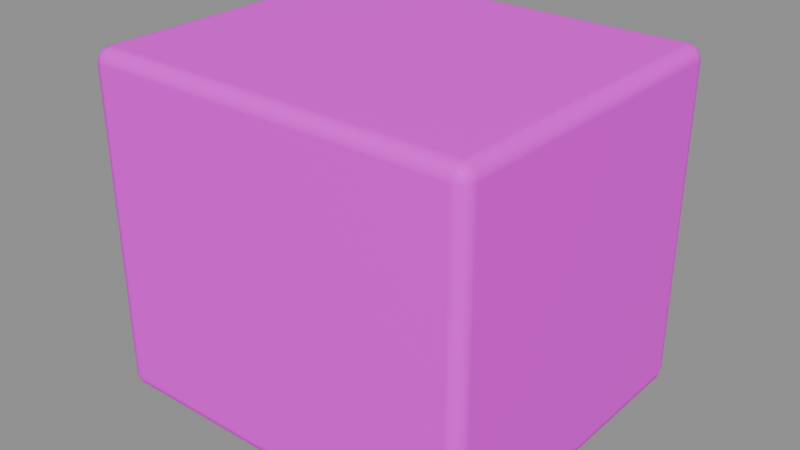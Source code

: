 # Source: upper_room.blend  (saved by Blender 5.2.45; exported with 4.5.12 LTS)
import bpy
from mathutils import Matrix  # noqa: F401  (used for matrix-valued properties, if any)

bpy.ops.wm.read_factory_settings(use_empty=True)
scene = bpy.context.scene
scene.name = '屋顶小屋墙壳'

# ---- collections
col_sea_scene_sbr_upper_room = bpy.data.collections.new('SEA-SCENE-SBR-UPPER-ROOM'); scene.collection.children.link(col_sea_scene_sbr_upper_room)

# ---- images (referenced by path relative to the original .blend; pixels are not part of the script)
import os
ASSET_DIR = os.environ.get("B2B_ASSET_DIR", "")  # directory of the original .blend (textures are referenced by path, not embedded)
HERE = os.path.dirname(os.path.abspath(__file__))  # packed textures are extracted next to this script under _unpacked/

def load_image(name, relpath, width, height, colorspace="sRGB"):
    """Load a texture the original file referenced (path relative to the .blend, or extracted next to this script)."""
    p = next((c for c in (os.path.join(HERE, relpath), os.path.join(ASSET_DIR, relpath)) if relpath and os.path.exists(c)), "")
    if p:
        img = bpy.data.images.load(p, check_existing=True)
        img.name = name
    else:  # same state as the original file: an image datablock whose file is absent (Cycles renders it pink)
        img = bpy.data.images.new(name, width, height)
        img.source = "FILE"
        img.filepath = "//" + (relpath or name)
    img.colorspace_settings.name = colorspace
    return img
img_sea_cozy_8x8_512_png = load_image('sea_cozy_8x8_512.png', 'sea_cozy_8x8_512.png', 1024, 1024, 'sRGB')

# ---- materials (node trees are filled in below, after node groups)
mat_sea_matte = bpy.data.materials.new('SEA_Matte')

# ---- material node trees
mat_sea_matte.use_nodes = True; mat_sea_matte.node_tree.nodes.clear()
_N = mat_sea_matte.node_tree.nodes; _L = mat_sea_matte.node_tree.links
n0 = _N.new('ShaderNodeUVMap'); n0.name = 'UV Map'; n0.location = (0, 0)
n0.width = 160
n0.uv_map = 'PaletteUV'
n1 = _N.new('ShaderNodeTexImage'); n1.name = 'Image Texture'; n1.location = (0, 0)
n1.image = img_sea_cozy_8x8_512_png
n1.interpolation = 'Closest'
n2 = _N.new('ShaderNodeBsdfPrincipled'); n2.name = 'Principled BSDF'; n2.location = (0, 0)
n2.inputs[2].default_value = 0.62
n2.inputs[10].default_value = 0.005
n2.inputs[13].default_value = 0.25
n3 = _N.new('ShaderNodeOutputMaterial'); n3.name = 'Material Output'; n3.location = (0, 0)
n4 = _N.new('ShaderNodeHueSaturation'); n4.name = 'Hue/Saturation/Value'; n4.location = (0, 0)
n4.width = 160
n5 = _N.new('ShaderNodeSeparateXYZ'); n5.name = 'Separate XYZ'; n5.location = (0, 0)
n6 = _N.new('ShaderNodeMath'); n6.name = 'Math'; n6.location = (0, 0)
n6.operation = 'MULTIPLY'
n6.inputs[1].default_value = 8.0
n7 = _N.new('ShaderNodeMath'); n7.name = 'Math.001'; n7.location = (0, 0)
n7.operation = 'FLOOR'
n8 = _N.new('ShaderNodeMath'); n8.name = 'Math.002'; n8.location = (0, 0)
n8.operation = 'COMPARE'
n8.inputs[1].default_value = 5.0
n8.inputs[2].default_value = 0.01
n9 = _N.new('ShaderNodeMath'); n9.name = 'Math.003'; n9.location = (0, 0)
n9.operation = 'MULTIPLY'
n9.inputs[1].default_value = 8.0
n10 = _N.new('ShaderNodeMath'); n10.name = 'Math.004'; n10.location = (0, 0)
n10.operation = 'FLOOR'
n11 = _N.new('ShaderNodeMath'); n11.name = 'Math.005'; n11.location = (0, 0)
n11.operation = 'COMPARE'
n11.inputs[1].default_value = 5.0
n11.inputs[2].default_value = 0.01
n12 = _N.new('ShaderNodeMath'); n12.name = 'Math.006'; n12.location = (0, 0)
n12.operation = 'MULTIPLY'
n13 = _N.new('ShaderNodeMath'); n13.name = 'Math.007'; n13.location = (0, 0)
n13.operation = 'MULTIPLY_ADD'
n13.inputs[1].default_value = 0.02
n14 = _N.new('ShaderNodeMath'); n14.name = 'Math.008'; n14.location = (0, 0)
n14.operation = 'MULTIPLY_ADD'
n14.inputs[1].default_value = -0.18
n14.inputs[2].default_value = 1.12
n15 = _N.new('ShaderNodeSeparateXYZ'); n15.name = '分离 XYZ'; n15.location = (0, 0)
n16 = _N.new('ShaderNodeMath'); n16.name = '运算'; n16.location = (0, 0)
n16.operation = 'MULTIPLY'
n16.inputs[1].default_value = 8.0
n17 = _N.new('ShaderNodeMath'); n17.name = '运算.001'; n17.location = (0, 0)
n17.operation = 'FLOOR'
n18 = _N.new('ShaderNodeMath'); n18.name = '运算.002'; n18.location = (0, 0)
n18.operation = 'COMPARE'
n18.inputs[1].default_value = 5.0
n18.inputs[2].default_value = 0.01
n19 = _N.new('ShaderNodeMath'); n19.name = '运算.003'; n19.location = (0, 0)
n19.operation = 'MULTIPLY'
n19.inputs[1].default_value = 8.0
n20 = _N.new('ShaderNodeMath'); n20.name = '运算.004'; n20.location = (0, 0)
n20.operation = 'FLOOR'
n21 = _N.new('ShaderNodeMath'); n21.name = '运算.005'; n21.location = (0, 0)
n21.operation = 'COMPARE'
n21.inputs[1].default_value = 2.0
n21.inputs[2].default_value = 0.01
n22 = _N.new('ShaderNodeMath'); n22.name = '运算.006'; n22.location = (0, 0)
n22.operation = 'MULTIPLY'
n23 = _N.new('ShaderNodeHueSaturation'); n23.name = '色相/饱和度/明度'; n23.location = (0, 0)
n23.width = 160
n23.inputs[0].default_value = 0.567
n23.inputs[1].default_value = 0.95
n23.inputs[2].default_value = 0.75
n24 = _N.new('ShaderNodeMixRGB'); n24.name = '混合 (旧版)'; n24.location = (0, 0)
_L.new(n0.outputs[0], n1.inputs[0])
_L.new(n1.outputs[0], n4.inputs[4])
_L.new(n2.outputs[0], n3.inputs[0])
_L.new(n0.outputs[0], n5.inputs[0])
_L.new(n5.outputs[0], n6.inputs[0])
_L.new(n6.outputs[0], n7.inputs[0])
_L.new(n7.outputs[0], n8.inputs[0])
_L.new(n5.outputs[1], n9.inputs[0])
_L.new(n9.outputs[0], n10.inputs[0])
_L.new(n10.outputs[0], n11.inputs[0])
_L.new(n8.outputs[0], n12.inputs[0])
_L.new(n11.outputs[0], n12.inputs[1])
_L.new(n12.outputs[0], n13.inputs[0])
_L.new(n13.outputs[0], n4.inputs[0])
_L.new(n12.outputs[0], n14.inputs[0])
_L.new(n14.outputs[0], n4.inputs[1])
_L.new(n0.outputs[0], n15.inputs[0])
_L.new(n15.outputs[0], n16.inputs[0])
_L.new(n16.outputs[0], n17.inputs[0])
_L.new(n17.outputs[0], n18.inputs[0])
_L.new(n15.outputs[1], n19.inputs[0])
_L.new(n19.outputs[0], n20.inputs[0])
_L.new(n20.outputs[0], n21.inputs[0])
_L.new(n18.outputs[0], n22.inputs[0])
_L.new(n21.outputs[0], n22.inputs[1])
_L.new(n4.outputs[0], n23.inputs[4])
_L.new(n22.outputs[0], n24.inputs[0])
_L.new(n4.outputs[0], n24.inputs[1])
_L.new(n23.outputs[0], n24.inputs[2])
_L.new(n24.outputs[0], n2.inputs[0])
n3.is_active_output = True

# ---- meshes
me_cube_024 = bpy.data.meshes.new('Cube.024')
me_cube_024.from_pydata([(-1.045, -0.895, 0.0), (-1.045, -0.975, 0.08), (-1.125, -0.895, 0.08), (-1.045, -0.9349, 0.01069), (-1.085, -0.895, 0.01069), (-1.083, -0.9333, 0.02107), (-1.085, -0.9643, 0.08), (-1.045, -0.9643, 0.04005), (-1.083, -0.9539, 0.04174), (-1.114, -0.895, 0.04005), (-1.114, -0.9349, 0.08), (-1.104, -0.9333, 0.04174), (-1.045, -0.975, 1.87), (-1.045, -0.895, 1.95), (-1.125, -0.895, 1.87), (-1.045, -0.9643, 1.91), (-1.085, -0.9643, 1.87), (-1.083, -0.9539, 1.908), (-1.085, -0.895, 1.939), (-1.045, -0.9349, 1.939), (-1.083, -0.9333, 1.929), (-1.114, -0.9349, 1.87), (-1.114, -0.895, 1.91), (-1.104, -0.9333, 1.908), (-1.045, 0.895, 0.0), (-1.125, 0.895, 0.08), (-1.045, 0.975, 0.08), (-1.085, 0.895, 0.01069), (-1.045, 0.9349, 0.01069), (-1.083, 0.9333, 0.02107), (-1.114, 0.9349, 0.08), (-1.114, 0.895, 0.04005), (-1.104, 0.9333, 0.04174), (-1.045, 0.9643, 0.04005), (-1.085, 0.9643, 0.08), (-1.083, 0.9539, 0.04174), (-1.045, 0.895, 1.95), (-1.045, 0.975, 1.87), (-1.125, 0.895, 1.87), (-1.045, 0.9349, 1.939), (-1.085, 0.895, 1.939), (-1.083, 0.9333, 1.929), (-1.085, 0.9643, 1.87), (-1.045, 0.9643, 1.91), (-1.083, 0.9539, 1.908), (-1.114, 0.895, 1.91), (-1.114, 0.9349, 1.87), (-1.104, 0.9333, 1.908), (1.045, -0.895, 0.0), (1.125, -0.895, 0.08), (1.045, -0.975, 0.08), (1.085, -0.895, 0.01069), (1.045, -0.9349, 0.01069), (1.083, -0.9333, 0.02107), (1.114, -0.9349, 0.08), (1.114, -0.895, 0.04005), (1.104, -0.9333, 0.04174), (1.045, -0.9643, 0.04005), (1.085, -0.9643, 0.08), (1.083, -0.9539, 0.04174), (1.045, -0.895, 1.95), (1.045, -0.975, 1.87), (1.125, -0.895, 1.87), (1.045, -0.9349, 1.939), (1.085, -0.895, 1.939), (1.083, -0.9333, 1.929), (1.085, -0.9643, 1.87), (1.045, -0.9643, 1.91), (1.083, -0.9539, 1.908), (1.114, -0.895, 1.91), (1.114, -0.9349, 1.87), (1.104, -0.9333, 1.908), (1.045, 0.895, 0.0), (1.045, 0.975, 0.08), (1.125, 0.895, 0.08), (1.045, 0.9349, 0.01069), (1.085, 0.895, 0.01069), (1.083, 0.9333, 0.02107), (1.085, 0.9643, 0.08), (1.045, 0.9643, 0.04005), (1.083, 0.9539, 0.04174), (1.114, 0.895, 0.04005), (1.114, 0.9349, 0.08), (1.104, 0.9333, 0.04174), (1.045, 0.895, 1.95), (1.125, 0.895, 1.87), (1.045, 0.975, 1.87), (1.085, 0.895, 1.939), (1.045, 0.9349, 1.939), (1.083, 0.9333, 1.929), (1.114, 0.9349, 1.87), (1.114, 0.895, 1.91), (1.104, 0.9333, 1.908), (1.045, 0.9643, 1.91), (1.085, 0.9643, 1.87), (1.083, 0.9539, 1.908)], [], [(0, 3, 5, 4), (3, 7, 8, 5), (1, 6, 8, 7), (6, 10, 11, 8), (2, 9, 11, 10), (9, 4, 5, 11), (5, 8, 11), (12, 15, 17, 16), (15, 19, 20, 17), (13, 18, 20, 19), (18, 22, 23, 20), (14, 21, 23, 22), (21, 16, 17, 23), (17, 20, 23), (24, 27, 29, 28), (27, 31, 32, 29), (25, 30, 32, 31), (30, 34, 35, 32), (26, 33, 35, 34), (33, 28, 29, 35), (29, 32, 35), (36, 39, 41, 40), (39, 43, 44, 41), (37, 42, 44, 43), (42, 46, 47, 44), (38, 45, 47, 46), (45, 40, 41, 47), (41, 44, 47), (48, 51, 53, 52), (51, 55, 56, 53), (49, 54, 56, 55), (54, 58, 59, 56), (50, 57, 59, 58), (57, 52, 53, 59), (53, 56, 59), (60, 63, 65, 64), (63, 67, 68, 65), (61, 66, 68, 67), (66, 70, 71, 68), (62, 69, 71, 70), (69, 64, 65, 71), (65, 68, 71), (72, 75, 77, 76), (75, 79, 80, 77), (73, 78, 80, 79), (78, 82, 83, 80), (74, 81, 83, 82), (81, 76, 77, 83), (77, 80, 83), (84, 87, 89, 88), (87, 91, 92, 89), (85, 90, 92, 91), (90, 94, 95, 92), (86, 93, 95, 94), (93, 88, 89, 95), (89, 92, 95), (24, 0, 4, 27), (27, 4, 9, 31), (31, 9, 2, 25), (1, 12, 16, 6), (6, 16, 21, 10), (10, 21, 14, 2), (13, 36, 40, 18), (18, 40, 45, 22), (22, 45, 38, 14), (37, 26, 34, 42), (42, 34, 30, 46), (46, 30, 25, 38), (72, 24, 28, 75), (75, 28, 33, 79), (79, 33, 26, 73), (36, 84, 88, 39), (39, 88, 93, 43), (43, 93, 86, 37), (85, 74, 82, 90), (90, 82, 78, 94), (94, 78, 73, 86), (48, 72, 76, 51), (51, 76, 81, 55), (55, 81, 74, 49), (84, 60, 64, 87), (87, 64, 69, 91), (91, 69, 62, 85), (61, 50, 58, 66), (66, 58, 54, 70), (70, 54, 49, 62), (0, 48, 52, 3), (3, 52, 57, 7), (7, 57, 50, 1), (60, 13, 19, 63), (63, 19, 15, 67), (67, 15, 12, 61), (24, 72, 48, 0), (2, 14, 38, 25), (50, 61, 12, 1), (84, 36, 13, 60), (26, 37, 86, 73), (74, 85, 62, 49)])
me_cube_024.polygons.foreach_set('use_smooth', [True] * 98)
_uv = me_cube_024.uv_layers.new(name='PaletteUV')
_uv.uv.foreach_set('vector', [0.5875, 0.9375, 0.5625, 0.9625, 0.5375, 0.9375, 0.5625, 0.9125, 0.5875, 0.9375, 0.5625, 0.9625, 0.5375, 0.9375, 0.5625, 0.9125, 0.5875, 0.9375, 0.5625, 0.9625, 0.5375, 0.9375, 0.5625, 0.9125, 0.5875, 0.9375, 0.5625, 0.9625, 0.5375, 0.9375, 0.5625, 0.9125, 0.5875, 0.9375, 0.5625, 0.9625, 0.5375, 0.9375, 0.5625, 0.9125, 0.5875, 0.9375, 0.5625, 0.9625, 0.5375, 0.9375, 0.5625, 0.9125, 0.5875, 0.9375, 0.55, 0.9592, 0.55, 0.9158, 0.5875, 0.9375, 0.5625, 0.9625, 0.5375, 0.9375, 0.5625, 0.9125, 0.5875, 0.9375, 0.5625, 0.9625, 0.5375, 0.9375, 0.5625, 0.9125, 0.5875, 0.9375, 0.5625, 0.9625, 0.5375, 0.9375, 0.5625, 0.9125, 0.5875, 0.9375, 0.5625, 0.9625, 0.5375, 0.9375, 0.5625, 0.9125, 0.5875, 0.9375, 0.5625, 0.9625, 0.5375, 0.9375, 0.5625, 0.9125, 0.5875, 0.9375, 0.5625, 0.9625, 0.5375, 0.9375, 0.5625, 0.9125, 0.5875, 0.9375, 0.55, 0.9592, 0.55, 0.9158, 0.5875, 0.9375, 0.5625, 0.9625, 0.5375, 0.9375, 0.5625, 0.9125, 0.5875, 0.9375, 0.5625, 0.9625, 0.5375, 0.9375, 0.5625, 0.9125, 0.5875, 0.9375, 0.5625, 0.9625, 0.5375, 0.9375, 0.5625, 0.9125, 0.5875, 0.9375, 0.5625, 0.9625, 0.5375, 0.9375, 0.5625, 0.9125, 0.5875, 0.9375, 0.5625, 0.9625, 0.5375, 0.9375, 0.5625, 0.9125, 0.5875, 0.9375, 0.5625, 0.9625, 0.5375, 0.9375, 0.5625, 0.9125, 0.5875, 0.9375, 0.55, 0.9592, 0.55, 0.9158, 0.5875, 0.9375, 0.5625, 0.9625, 0.5375, 0.9375, 0.5625, 0.9125, 0.5875, 0.9375, 0.5625, 0.9625, 0.5375, 0.9375, 0.5625, 0.9125, 0.5875, 0.9375, 0.5625, 0.9625, 0.5375, 0.9375, 0.5625, 0.9125, 0.5875, 0.9375, 0.5625, 0.9625, 0.5375, 0.9375, 0.5625, 0.9125, 0.5875, 0.9375, 0.5625, 0.9625, 0.5375, 0.9375, 0.5625, 0.9125, 0.5875, 0.9375, 0.5625, 0.9625, 0.5375, 0.9375, 0.5625, 0.9125, 0.5875, 0.9375, 0.55, 0.9592, 0.55, 0.9158, 0.5875, 0.9375, 0.5625, 0.9625, 0.5375, 0.9375, 0.5625, 0.9125, 0.5875, 0.9375, 0.5625, 0.9625, 0.5375, 0.9375, 0.5625, 0.9125, 0.5875, 0.9375, 0.5625, 0.9625, 0.5375, 0.9375, 0.5625, 0.9125, 0.5875, 0.9375, 0.5625, 0.9625, 0.5375, 0.9375, 0.5625, 0.9125, 0.5875, 0.9375, 0.5625, 0.9625, 0.5375, 0.9375, 0.5625, 0.9125, 0.5875, 0.9375, 0.5625, 0.9625, 0.5375, 0.9375, 0.5625, 0.9125, 0.5875, 0.9375, 0.55, 0.9592, 0.55, 0.9158, 0.5875, 0.9375, 0.5625, 0.9625, 0.5375, 0.9375, 0.5625, 0.9125, 0.5875, 0.9375, 0.5625, 0.9625, 0.5375, 0.9375, 0.5625, 0.9125, 0.5875, 0.9375, 0.5625, 0.9625, 0.5375, 0.9375, 0.5625, 0.9125, 0.5875, 0.9375, 0.5625, 0.9625, 0.5375, 0.9375, 0.5625, 0.9125, 0.5875, 0.9375, 0.5625, 0.9625, 0.5375, 0.9375, 0.5625, 0.9125, 0.5875, 0.9375, 0.5625, 0.9625, 0.5375, 0.9375, 0.5625, 0.9125, 0.5875, 0.9375, 0.55, 0.9592, 0.55, 0.9158, 0.5875, 0.9375, 0.5625, 0.9625, 0.5375, 0.9375, 0.5625, 0.9125, 0.5875, 0.9375, 0.5625, 0.9625, 0.5375, 0.9375, 0.5625, 0.9125, 0.5875, 0.9375, 0.5625, 0.9625, 0.5375, 0.9375, 0.5625, 0.9125, 0.5875, 0.9375, 0.5625, 0.9625, 0.5375, 0.9375, 0.5625, 0.9125, 0.5875, 0.9375, 0.5625, 0.9625, 0.5375, 0.9375, 0.5625, 0.9125, 0.5875, 0.9375, 0.5625, 0.9625, 0.5375, 0.9375, 0.5625, 0.9125, 0.5875, 0.9375, 0.55, 0.9592, 0.55, 0.9158, 0.5875, 0.9375, 0.5625, 0.9625, 0.5375, 0.9375, 0.5625, 0.9125, 0.5875, 0.9375, 0.5625, 0.9625, 0.5375, 0.9375, 0.5625, 0.9125, 0.5875, 0.9375, 0.5625, 0.9625, 0.5375, 0.9375, 0.5625, 0.9125, 0.5875, 0.9375, 0.5625, 0.9625, 0.5375, 0.9375, 0.5625, 0.9125, 0.5875, 0.9375, 0.5625, 0.9625, 0.5375, 0.9375, 0.5625, 0.9125, 0.5875, 0.9375, 0.5625, 0.9625, 0.5375, 0.9375, 0.5625, 0.9125, 0.5875, 0.9375, 0.55, 0.9592, 0.55, 0.9158, 0.5875, 0.9375, 0.5625, 0.9625, 0.5375, 0.9375, 0.5625, 0.9125, 0.5875, 0.9375, 0.5625, 0.9625, 0.5375, 0.9375, 0.5625, 0.9125, 0.5875, 0.9375, 0.5625, 0.9625, 0.5375, 0.9375, 0.5625, 0.9125, 0.5875, 0.9375, 0.5625, 0.9625, 0.5375, 0.9375, 0.5625, 0.9125, 0.5875, 0.9375, 0.5625, 0.9625, 0.5375, 0.9375, 0.5625, 0.9125, 0.5875, 0.9375, 0.5625, 0.9625, 0.5375, 0.9375, 0.5625, 0.9125, 0.5875, 0.9375, 0.5625, 0.9625, 0.5375, 0.9375, 0.5625, 0.9125, 0.5875, 0.9375, 0.5625, 0.9625, 0.5375, 0.9375, 0.5625, 0.9125, 0.5875, 0.9375, 0.5625, 0.9625, 0.5375, 0.9375, 0.5625, 0.9125, 0.5875, 0.9375, 0.5625, 0.9625, 0.5375, 0.9375, 0.5625, 0.9125, 0.5875, 0.9375, 0.5625, 0.9625, 0.5375, 0.9375, 0.5625, 0.9125, 0.5875, 0.9375, 0.5625, 0.9625, 0.5375, 0.9375, 0.5625, 0.9125, 0.5875, 0.9375, 0.5625, 0.9625, 0.5375, 0.9375, 0.5625, 0.9125, 0.5875, 0.9375, 0.5625, 0.9625, 0.5375, 0.9375, 0.5625, 0.9125, 0.5875, 0.9375, 0.5625, 0.9625, 0.5375, 0.9375, 0.5625, 0.9125, 0.5875, 0.9375, 0.5625, 0.9625, 0.5375, 0.9375, 0.5625, 0.9125, 0.5875, 0.9375, 0.5625, 0.9625, 0.5375, 0.9375, 0.5625, 0.9125, 0.5875, 0.9375, 0.5625, 0.9625, 0.5375, 0.9375, 0.5625, 0.9125, 0.5875, 0.9375, 0.5625, 0.9625, 0.5375, 0.9375, 0.5625, 0.9125, 0.5875, 0.9375, 0.5625, 0.9625, 0.5375, 0.9375, 0.5625, 0.9125, 0.5875, 0.9375, 0.5625, 0.9625, 0.5375, 0.9375, 0.5625, 0.9125, 0.5875, 0.9375, 0.5625, 0.9625, 0.5375, 0.9375, 0.5625, 0.9125, 0.5875, 0.9375, 0.5625, 0.9625, 0.5375, 0.9375, 0.5625, 0.9125, 0.5875, 0.9375, 0.5625, 0.9625, 0.5375, 0.9375, 0.5625, 0.9125, 0.5875, 0.9375, 0.5625, 0.9625, 0.5375, 0.9375, 0.5625, 0.9125, 0.5875, 0.9375, 0.5625, 0.9625, 0.5375, 0.9375, 0.5625, 0.9125, 0.5875, 0.9375, 0.5625, 0.9625, 0.5375, 0.9375, 0.5625, 0.9125, 0.5875, 0.9375, 0.5625, 0.9625, 0.5375, 0.9375, 0.5625, 0.9125, 0.5875, 0.9375, 0.5625, 0.9625, 0.5375, 0.9375, 0.5625, 0.9125, 0.5875, 0.9375, 0.5625, 0.9625, 0.5375, 0.9375, 0.5625, 0.9125, 0.5875, 0.9375, 0.5625, 0.9625, 0.5375, 0.9375, 0.5625, 0.9125, 0.5875, 0.9375, 0.5625, 0.9625, 0.5375, 0.9375, 0.5625, 0.9125, 0.5875, 0.9375, 0.5625, 0.9625, 0.5375, 0.9375, 0.5625, 0.9125, 0.5875, 0.9375, 0.5625, 0.9625, 0.5375, 0.9375, 0.5625, 0.9125, 0.5875, 0.9375, 0.5625, 0.9625, 0.5375, 0.9375, 0.5625, 0.9125, 0.5875, 0.9375, 0.5625, 0.9625, 0.5375, 0.9375, 0.5625, 0.9125, 0.5875, 0.9375, 0.5625, 0.9625, 0.5375, 0.9375, 0.5625, 0.9125, 0.5875, 0.9375, 0.5625, 0.9625, 0.5375, 0.9375, 0.5625, 0.9125, 0.5875, 0.9375, 0.5625, 0.9625, 0.5375, 0.9375, 0.5625, 0.9125, 0.5875, 0.9375, 0.5625, 0.9625, 0.5375, 0.9375, 0.5625, 0.9125, 0.5875, 0.9375, 0.5625, 0.9625, 0.5375, 0.9375, 0.5625, 0.9125, 0.5875, 0.9375, 0.5625, 0.9625, 0.5375, 0.9375, 0.5625, 0.9125])
me_cube_024.materials.append(mat_sea_matte)
me_cube_024.update()
me_cube_024.normals_split_custom_set([tuple(v) for v in zip(*[iter([-0.007757, -0.007277, -0.9999, -0.005312, -0.5, -0.866, -0.4179, -0.4179, -0.8067, -0.4999, -0.006171, -0.866, -0.005312, -0.5, -0.866, -0.005312, -0.866, -0.5, -0.4179, -0.8067, -0.4178, -0.4179, -0.4179, -0.8067, -0.007769, -0.9999, -0.007265, -0.4999, -0.866, -0.00617, -0.4179, -0.8067, -0.4178, -0.005312, -0.866, -0.5, -0.4999, -0.866, -0.00617, -0.866, -0.4999, -0.006171, -0.8067, -0.4178, -0.4179, -0.4179, -0.8067, -0.4178, -0.9999, -0.007302, -0.007291, -0.866, -0.00617, -0.4999, -0.8067, -0.4178, -0.4179, -0.866, -0.4999, -0.006171, -0.866, -0.00617, -0.4999, -0.4999, -0.006171, -0.866, -0.4179, -0.4179, -0.8067, -0.8067, -0.4178, -0.4179, -0.4179, -0.4179, -0.8067, -0.4179, -0.8067, -0.4178, -0.8067, -0.4178, -0.4179, -0.007757, -0.9999, 0.007278, -0.005311, -0.866, 0.5, -0.4179, -0.8067, 0.4178, -0.4999, -0.866, 0.00617, -0.005311, -0.866, 0.5, -0.005311, -0.5, 0.866, -0.4179, -0.4178, 0.8067, -0.4179, -0.8067, 0.4178, -0.007768, -0.007265, 0.9999, -0.4999, -0.006171, 0.866, -0.4179, -0.4178, 0.8067, -0.005311, -0.5, 0.866, -0.4999, -0.006171, 0.866, -0.866, -0.00617, 0.4999, -0.8067, -0.4179, 0.4178, -0.4179, -0.4178, 0.8067, -0.9999, -0.00729, 0.007302, -0.866, -0.4999, 0.00617, -0.8067, -0.4179, 0.4178, -0.866, -0.00617, 0.4999, -0.866, -0.4999, 0.00617, -0.4999, -0.866, 0.00617, -0.4179, -0.8067, 0.4178, -0.8067, -0.4179, 0.4178, -0.4179, -0.8067, 0.4178, -0.4179, -0.4178, 0.8067, -0.8067, -0.4179, 0.4178, -0.007769, 0.007265, -0.9999, -0.4999, 0.006171, -0.866, -0.4179, 0.4178, -0.8067, -0.005312, 0.5, -0.866, -0.4999, 0.006171, -0.866, -0.866, 0.006171, -0.4999, -0.8067, 0.4179, -0.4178, -0.4179, 0.4178, -0.8067, -0.9999, 0.00729, -0.007302, -0.866, 0.4999, -0.00617, -0.8067, 0.4179, -0.4178, -0.866, 0.006171, -0.4999, -0.866, 0.4999, -0.00617, -0.4999, 0.866, -0.00617, -0.4178, 0.8067, -0.4179, -0.8067, 0.4179, -0.4178, -0.007756, 0.9999, -0.007277, -0.005312, 0.866, -0.5, -0.4178, 0.8067, -0.4179, -0.4999, 0.866, -0.00617, -0.005312, 0.866, -0.5, -0.005312, 0.5, -0.866, -0.4179, 0.4178, -0.8067, -0.4178, 0.8067, -0.4179, -0.4179, 0.4178, -0.8067, -0.8067, 0.4179, -0.4178, -0.4178, 0.8067, -0.4179, -0.007756, 0.007277, 0.9999, -0.005311, 0.5, 0.866, -0.4179, 0.4179, 0.8067, -0.4999, 0.006171, 0.866, -0.005311, 0.5, 0.866, -0.005312, 0.866, 0.5, -0.4179, 0.8067, 0.4178, -0.4179, 0.4179, 0.8067, -0.007769, 0.9999, 0.007265, -0.4999, 0.866, 0.00617, -0.4179, 0.8067, 0.4178, -0.005312, 0.866, 0.5, -0.4999, 0.866, 0.00617, -0.866, 0.4999, 0.006171, -0.8067, 0.4178, 0.4179, -0.4179, 0.8067, 0.4178, -0.9999, 0.007301, 0.007291, -0.866, 0.00617, 0.4999, -0.8067, 0.4178, 0.4179, -0.866, 0.4999, 0.006171, -0.866, 0.00617, 0.4999, -0.4999, 0.006171, 0.866, -0.4179, 0.4179, 0.8067, -0.8067, 0.4178, 0.4179, -0.4179, 0.4179, 0.8067, -0.4179, 0.8067, 0.4178, -0.8067, 0.4178, 0.4179, 0.007769, -0.007265, -0.9999, 0.4999, -0.006171, -0.866, 0.4179, -0.4178, -0.8067, 0.005312, -0.5, -0.866, 0.4999, -0.006171, -0.866, 0.866, -0.006171, -0.4999, 0.8067, -0.4179, -0.4178, 0.4179, -0.4178, -0.8067, 0.9999, -0.00729, -0.007302, 0.866, -0.4999, -0.00617, 0.8067, -0.4179, -0.4178, 0.866, -0.006171, -0.4999, 0.866, -0.4999, -0.00617, 0.4999, -0.866, -0.00617, 0.4178, -0.8067, -0.4179, 0.8067, -0.4179, -0.4178, 0.007756, -0.9999, -0.007277, 0.005312, -0.866, -0.5, 0.4178, -0.8067, -0.4179, 0.4999, -0.866, -0.00617, 0.005312, -0.866, -0.5, 0.005312, -0.5, -0.866, 0.4179, -0.4178, -0.8067, 0.4178, -0.8067, -0.4179, 0.4179, -0.4178, -0.8067, 0.8067, -0.4179, -0.4178, 0.4178, -0.8067, -0.4179, 0.007756, -0.007277, 0.9999, 0.005311, -0.5, 0.866, 0.4179, -0.4179, 0.8067, 0.4999, -0.006171, 0.866, 0.005311, -0.5, 0.866, 0.005312, -0.866, 0.5, 0.4179, -0.8067, 0.4178, 0.4179, -0.4179, 0.8067, 0.007769, -0.9999, 0.007265, 0.4999, -0.866, 0.00617, 0.4179, -0.8067, 0.4178, 0.005312, -0.866, 0.5, 0.4999, -0.866, 0.00617, 0.866, -0.4999, 0.006171, 0.8067, -0.4178, 0.4179, 0.4179, -0.8067, 0.4178, 0.9999, -0.007301, 0.007291, 0.866, -0.00617, 0.4999, 0.8067, -0.4178, 0.4179, 0.866, -0.4999, 0.006171, 0.866, -0.00617, 0.4999, 0.4999, -0.006171, 0.866, 0.4179, -0.4179, 0.8067, 0.8067, -0.4178, 0.4179, 0.4179, -0.4179, 0.8067, 0.4179, -0.8067, 0.4178, 0.8067, -0.4178, 0.4179, 0.007757, 0.007277, -0.9999, 0.005312, 0.5, -0.866, 0.4179, 0.4179, -0.8067, 0.4999, 0.006171, -0.866, 0.005312, 0.5, -0.866, 0.005312, 0.866, -0.5, 0.4179, 0.8067, -0.4178, 0.4179, 0.4179, -0.8067, 0.007769, 0.9999, -0.007265, 0.4999, 0.866, -0.00617, 0.4179, 0.8067, -0.4178, 0.005312, 0.866, -0.5, 0.4999, 0.866, -0.00617, 0.866, 0.4999, -0.006171, 0.8067, 0.4178, -0.4179, 0.4179, 0.8067, -0.4178, 0.9999, 0.007301, -0.007291, 0.866, 0.00617, -0.4999, 0.8067, 0.4178, -0.4179, 0.866, 0.4999, -0.006171, 0.866, 0.00617, -0.4999, 0.4999, 0.006171, -0.866, 0.4179, 0.4179, -0.8067, 0.8067, 0.4178, -0.4179, 0.4179, 0.4179, -0.8067, 0.4179, 0.8067, -0.4178, 0.8067, 0.4178, -0.4179, 0.007768, 0.007265, 0.9999, 0.4999, 0.006171, 0.866, 0.4179, 0.4178, 0.8067, 0.005311, 0.5, 0.866, 0.4999, 0.006171, 0.866, 0.866, 0.006171, 0.4999, 0.8067, 0.4179, 0.4178, 0.4179, 0.4178, 0.8067, 0.9999, 0.00729, 0.007302, 0.866, 0.4999, 0.00617, 0.8067, 0.4179, 0.4178, 0.866, 0.006171, 0.4999, 0.866, 0.4999, 0.00617, 0.4999, 0.866, 0.00617, 0.4178, 0.8067, 0.4179, 0.8067, 0.4179, 0.4178, 0.007756, 0.9999, 0.007277, 0.005312, 0.866, 0.5, 0.4178, 0.8067, 0.4179, 0.4999, 0.866, 0.00617, 0.005312, 0.866, 0.5, 0.005311, 0.5, 0.866, 0.4179, 0.4178, 0.8067, 0.4178, 0.8067, 0.4179, 0.4179, 0.4178, 0.8067, 0.8067, 0.4179, 0.4178, 0.4178, 0.8067, 0.4179, -0.007769, 0.007265, -0.9999, -0.007757, -0.007277, -0.9999, -0.4999, -0.006171, -0.866, -0.4999, 0.006171, -0.866, -0.4999, 0.006171, -0.866, -0.4999, -0.006171, -0.866, -0.866, -0.00617, -0.4999, -0.866, 0.006171, -0.4999, -0.866, 0.006171, -0.4999, -0.866, -0.00617, -0.4999, -0.9999, -0.007302, -0.007291, -0.9999, 0.00729, -0.007302, -0.007769, -0.9999, -0.007265, -0.007757, -0.9999, 0.007278, -0.4999, -0.866, 0.00617, -0.4999, -0.866, -0.00617, -0.4999, -0.866, -0.00617, -0.4999, -0.866, 0.00617, -0.866, -0.4999, 0.00617, -0.866, -0.4999, -0.006171, -0.866, -0.4999, -0.006171, -0.866, -0.4999, 0.00617, -0.9999, -0.00729, 0.007302, -0.9999, -0.007302, -0.007291, -0.007768, -0.007265, 0.9999, -0.007756, 0.007277, 0.9999, -0.4999, 0.006171, 0.866, -0.4999, -0.006171, 0.866, -0.4999, -0.006171, 0.866, -0.4999, 0.006171, 0.866, -0.866, 0.00617, 0.4999, -0.866, -0.00617, 0.4999, -0.866, -0.00617, 0.4999, -0.866, 0.00617, 0.4999, -0.9999, 0.007301, 0.007291, -0.9999, -0.00729, 0.007302, -0.007769, 0.9999, 0.007265, -0.007756, 0.9999, -0.007277, -0.4999, 0.866, -0.00617, -0.4999, 0.866, 0.00617, -0.4999, 0.866, 0.00617, -0.4999, 0.866, -0.00617, -0.866, 0.4999, -0.00617, -0.866, 0.4999, 0.006171, -0.866, 0.4999, 0.006171, -0.866, 0.4999, -0.00617, -0.9999, 0.00729, -0.007302, -0.9999, 0.007301, 0.007291, 0.007757, 0.007277, -0.9999, -0.007769, 0.007265, -0.9999, -0.005312, 0.5, -0.866, 0.005312, 0.5, -0.866, 0.005312, 0.5, -0.866, -0.005312, 0.5, -0.866, -0.005312, 0.866, -0.5, 0.005312, 0.866, -0.5, 0.005312, 0.866, -0.5, -0.005312, 0.866, -0.5, -0.007756, 0.9999, -0.007277, 0.007769, 0.9999, -0.007265, -0.007756, 0.007277, 0.9999, 0.007768, 0.007265, 0.9999, 0.005311, 0.5, 0.866, -0.005311, 0.5, 0.866, -0.005311, 0.5, 0.866, 0.005311, 0.5, 0.866, 0.005312, 0.866, 0.5, -0.005312, 0.866, 0.5, -0.005312, 0.866, 0.5, 0.005312, 0.866, 0.5, 0.007756, 0.9999, 0.007277, -0.007769, 0.9999, 0.007265, 0.9999, 0.00729, 0.007302, 0.9999, 0.007301, -0.007291, 0.866, 0.4999, -0.006171, 0.866, 0.4999, 0.00617, 0.866, 0.4999, 0.00617, 0.866, 0.4999, -0.006171, 0.4999, 0.866, -0.00617, 0.4999, 0.866, 0.00617, 0.4999, 0.866, 0.00617, 0.4999, 0.866, -0.00617, 0.007769, 0.9999, -0.007265, 0.007756, 0.9999, 0.007277, 0.007769, -0.007265, -0.9999, 0.007757, 0.007277, -0.9999, 0.4999, 0.006171, -0.866, 0.4999, -0.006171, -0.866, 0.4999, -0.006171, -0.866, 0.4999, 0.006171, -0.866, 0.866, 0.00617, -0.4999, 0.866, -0.006171, -0.4999, 0.866, -0.006171, -0.4999, 0.866, 0.00617, -0.4999, 0.9999, 0.007301, -0.007291, 0.9999, -0.00729, -0.007302, 0.007768, 0.007265, 0.9999, 0.007756, -0.007277, 0.9999, 0.4999, -0.006171, 0.866, 0.4999, 0.006171, 0.866, 0.4999, 0.006171, 0.866, 0.4999, -0.006171, 0.866, 0.866, -0.00617, 0.4999, 0.866, 0.006171, 0.4999, 0.866, 0.006171, 0.4999, 0.866, -0.00617, 0.4999, 0.9999, -0.007301, 0.007291, 0.9999, 0.00729, 0.007302, 0.007769, -0.9999, 0.007265, 0.007756, -0.9999, -0.007277, 0.4999, -0.866, -0.00617, 0.4999, -0.866, 0.00617, 0.4999, -0.866, 0.00617, 0.4999, -0.866, -0.00617, 0.866, -0.4999, -0.00617, 0.866, -0.4999, 0.006171, 0.866, -0.4999, 0.006171, 0.866, -0.4999, -0.00617, 0.9999, -0.00729, -0.007302, 0.9999, -0.007301, 0.007291, -0.007757, -0.007277, -0.9999, 0.007769, -0.007265, -0.9999, 0.005312, -0.5, -0.866, -0.005312, -0.5, -0.866, -0.005312, -0.5, -0.866, 0.005312, -0.5, -0.866, 0.005312, -0.866, -0.5, -0.005312, -0.866, -0.5, -0.005312, -0.866, -0.5, 0.005312, -0.866, -0.5, 0.007756, -0.9999, -0.007277, -0.007769, -0.9999, -0.007265, 0.007756, -0.007277, 0.9999, -0.007768, -0.007265, 0.9999, -0.005311, -0.5, 0.866, 0.005311, -0.5, 0.866, 0.005311, -0.5, 0.866, -0.005311, -0.5, 0.866, -0.005311, -0.866, 0.5, 0.005312, -0.866, 0.5, 0.005312, -0.866, 0.5, -0.005311, -0.866, 0.5, -0.007757, -0.9999, 0.007278, 0.007769, -0.9999, 0.007265, -0.007769, 0.007265, -0.9999, 0.007757, 0.007277, -0.9999, 0.007769, -0.007265, -0.9999, -0.007757, -0.007277, -0.9999, -0.9999, -0.007302, -0.007291, -0.9999, -0.00729, 0.007302, -0.9999, 0.007301, 0.007291, -0.9999, 0.00729, -0.007302, 0.007756, -0.9999, -0.007277, 0.007769, -0.9999, 0.007265, -0.007757, -0.9999, 0.007278, -0.007769, -0.9999, -0.007265, 0.007768, 0.007265, 0.9999, -0.007756, 0.007277, 0.9999, -0.007768, -0.007265, 0.9999, 0.007756, -0.007277, 0.9999, -0.007756, 0.9999, -0.007277, -0.007769, 0.9999, 0.007265, 0.007756, 0.9999, 0.007277, 0.007769, 0.9999, -0.007265, 0.9999, 0.007301, -0.007291, 0.9999, 0.00729, 0.007302, 0.9999, -0.007301, 0.007291, 0.9999, -0.00729, -0.007302])] * 3)])

# ---- objects
ob_upper_room_mesh = bpy.data.objects.new('upper_room_mesh', me_cube_024)
ob_root_upper_room = bpy.data.objects.new('ROOT_upper_room', None)

# ---- transforms, parenting, visibility, modifiers, constraints
ob_upper_room_mesh.parent = ob_root_upper_room
ob_upper_room_mesh.location = (0.0, 0.0, 0.0)
ob_root_upper_room.location = (0.0, 0.0, 0.0)

# ---- collection membership
col_sea_scene_sbr_upper_room.objects.link(ob_upper_room_mesh)
col_sea_scene_sbr_upper_room.objects.link(ob_root_upper_room)

# ---- scene / render settings (as saved in the file)
scene.frame_start = 1; scene.frame_end = 250; scene.frame_set(1)
scene.render.engine = 'BLENDER_EEVEE_NEXT'
scene.render.bake_bias = 0.0
scene.render.bake_samples = 0
scene.render.compositor_device = 'GPU'
scene.eevee.use_volume_custom_range = False
scene.eevee.fast_gi_thickness_near = 0.1
scene.eevee.fast_gi_thickness_far = 0.0
scene.eevee.ray_tracing_options.screen_trace_thickness = 0.1
bpy.context.view_layer.update()

# ---- added for rendering (the .blend has no active camera and no usable light): camera, sun + grey world if the file has none
cam_auto = bpy.data.cameras.new('AutoCamera')
cam_auto.lens = 50.0
cam_auto.sensor_width = 36.0
cam_auto.clip_end = 1000.0
ob_auto_camera = bpy.data.objects.new('AutoCamera', cam_auto)
scene.collection.objects.link(ob_auto_camera)
ob_auto_camera.location = (3.29301, -3.95161, 3.60941)
ob_auto_camera.rotation_euler = (1.09748, -7.21219e-08, 0.694738)
scene.camera = ob_auto_camera
light_auto_sun = bpy.data.lights.new('AutoSun', 'SUN')
light_auto_sun.energy = 3.0
light_auto_sun.angle = 0.0523599
ob_auto_sun = bpy.data.objects.new('AutoSun', light_auto_sun)
scene.collection.objects.link(ob_auto_sun)
ob_auto_sun.rotation_euler = (0.872665, 0.174533, 0.523599)
if scene.world is None:
    world_auto = bpy.data.worlds.new('AutoWorld')
    world_auto.color = (0.3, 0.3, 0.3)
    scene.world = world_auto
bpy.context.view_layer.update()
